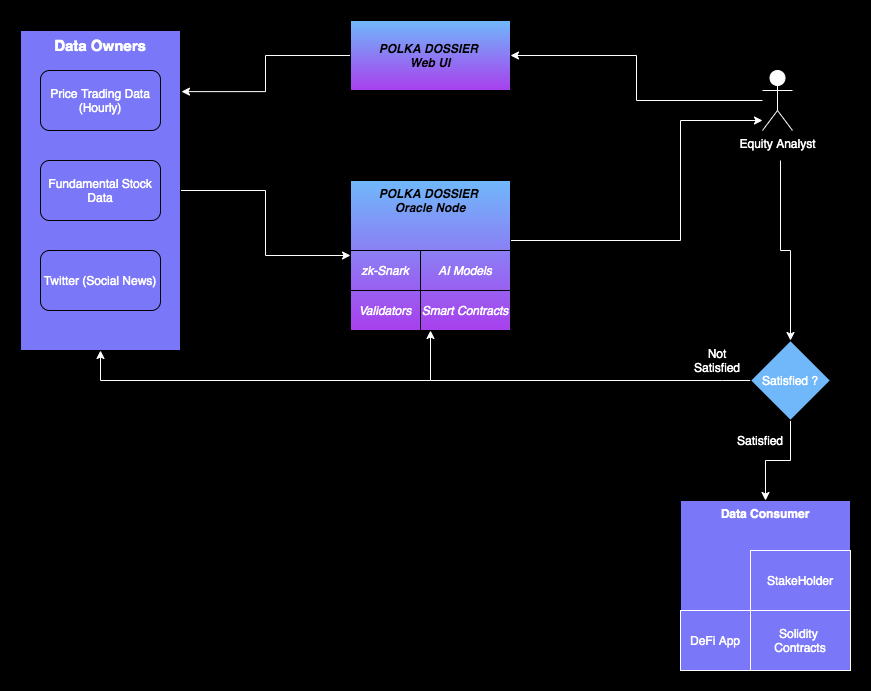

The diagram above was exported from draw.io. Its source (the exported page's mxGraphModel, read from the mxfile embedded in the PNG):
<mxGraphModel dx="946" dy="496" grid="1" gridSize="10" guides="1" tooltips="1" connect="1" arrows="1" fold="1" page="1" pageScale="1" pageWidth="827" pageHeight="1169" background="#000000" math="0" shadow="0">
  <root>
    <mxCell id="0" />
    <mxCell id="1" parent="0" />
    <mxCell id="jCURP9fwaAosw5VoREUO-10" style="edgeStyle=orthogonalEdgeStyle;rounded=0;orthogonalLoop=1;jettySize=auto;html=1;entryX=0;entryY=0.5;entryDx=0;entryDy=0;strokeColor=#FFFFFF;" parent="1" source="jCURP9fwaAosw5VoREUO-5" target="jCURP9fwaAosw5VoREUO-9" edge="1">
      <mxGeometry relative="1" as="geometry" />
    </mxCell>
    <mxCell id="jCURP9fwaAosw5VoREUO-5" value="&lt;b&gt;&lt;font style=&quot;font-size: 15px&quot;&gt;Data Owners&lt;/font&gt;&lt;/b&gt;" style="rounded=0;whiteSpace=wrap;html=1;align=center;verticalAlign=top;fillColor=#7A77F8;fontColor=#FFFFFF;" parent="1" vertex="1">
      <mxGeometry x="110" y="80" width="160" height="320" as="geometry" />
    </mxCell>
    <mxCell id="jCURP9fwaAosw5VoREUO-6" value="Price Trading Data (Hourly)" style="rounded=1;whiteSpace=wrap;html=1;fillColor=#7A77F8;fontColor=#FFFFFF;" parent="1" vertex="1">
      <mxGeometry x="130" y="120" width="120" height="60" as="geometry" />
    </mxCell>
    <mxCell id="jCURP9fwaAosw5VoREUO-7" value="Fundamental Stock Data" style="rounded=1;whiteSpace=wrap;html=1;fillColor=#7A77F8;fontColor=#FFFFFF;" parent="1" vertex="1">
      <mxGeometry x="130" y="210" width="120" height="60" as="geometry" />
    </mxCell>
    <mxCell id="jCURP9fwaAosw5VoREUO-8" value="Twitter (Social News)" style="rounded=1;whiteSpace=wrap;html=1;fillColor=#7A77F8;fontColor=#FFFFFF;" parent="1" vertex="1">
      <mxGeometry x="130" y="300" width="120" height="60" as="geometry" />
    </mxCell>
    <mxCell id="jCURP9fwaAosw5VoREUO-18" style="edgeStyle=orthogonalEdgeStyle;rounded=0;orthogonalLoop=1;jettySize=auto;html=1;exitX=1;exitY=0.5;exitDx=0;exitDy=0;strokeColor=#FFFFFF;" parent="1" source="jCURP9fwaAosw5VoREUO-9" target="jCURP9fwaAosw5VoREUO-11" edge="1">
      <mxGeometry relative="1" as="geometry">
        <mxPoint x="770" y="230" as="targetPoint" />
        <Array as="points">
          <mxPoint x="600" y="290" />
          <mxPoint x="770" y="290" />
          <mxPoint x="770" y="170" />
        </Array>
      </mxGeometry>
    </mxCell>
    <mxCell id="jCURP9fwaAosw5VoREUO-9" value="&lt;i&gt;&lt;b&gt;POLKA DOSSIER&amp;nbsp;&lt;br&gt;Oracle Node&lt;br&gt;&lt;/b&gt;&lt;/i&gt;" style="rounded=0;whiteSpace=wrap;html=1;verticalAlign=top;fillColor=#70B8FA;gradientColor=#A83FED;" parent="1" vertex="1">
      <mxGeometry x="440" y="230" width="160" height="150" as="geometry" />
    </mxCell>
    <mxCell id="jCURP9fwaAosw5VoREUO-16" style="edgeStyle=orthogonalEdgeStyle;rounded=0;orthogonalLoop=1;jettySize=auto;html=1;entryX=1;entryY=0.5;entryDx=0;entryDy=0;strokeColor=#FFFFFF;" parent="1" source="jCURP9fwaAosw5VoREUO-11" target="jCURP9fwaAosw5VoREUO-15" edge="1">
      <mxGeometry relative="1" as="geometry" />
    </mxCell>
    <mxCell id="jCURP9fwaAosw5VoREUO-20" style="edgeStyle=orthogonalEdgeStyle;rounded=0;orthogonalLoop=1;jettySize=auto;html=1;entryX=0.5;entryY=0;entryDx=0;entryDy=0;strokeColor=#FFFFFF;" parent="1" target="jCURP9fwaAosw5VoREUO-19" edge="1">
      <mxGeometry relative="1" as="geometry">
        <mxPoint x="870" y="210" as="sourcePoint" />
      </mxGeometry>
    </mxCell>
    <mxCell id="jCURP9fwaAosw5VoREUO-11" value="Equity Analyst" style="shape=umlActor;verticalLabelPosition=bottom;verticalAlign=top;html=1;outlineConnect=0;fontColor=#FFFFFF;fillColor=#FFFFFF;strokeColor=#FFFFFF;" parent="1" vertex="1">
      <mxGeometry x="852" y="120" width="30" height="60" as="geometry" />
    </mxCell>
    <mxCell id="jCURP9fwaAosw5VoREUO-17" style="edgeStyle=orthogonalEdgeStyle;rounded=0;orthogonalLoop=1;jettySize=auto;html=1;entryX=1.006;entryY=0.191;entryDx=0;entryDy=0;entryPerimeter=0;strokeColor=#FFFFFF;" parent="1" source="jCURP9fwaAosw5VoREUO-15" target="jCURP9fwaAosw5VoREUO-5" edge="1">
      <mxGeometry relative="1" as="geometry" />
    </mxCell>
    <mxCell id="jCURP9fwaAosw5VoREUO-15" value="&lt;i&gt;&lt;b&gt;POLKA DOSSIER&amp;nbsp;&lt;br&gt;Web UI&lt;br&gt;&lt;/b&gt;&lt;/i&gt;" style="rounded=0;whiteSpace=wrap;html=1;fillColor=#70B8FA;gradientColor=#A83FED;" parent="1" vertex="1">
      <mxGeometry x="440" y="70" width="160" height="70" as="geometry" />
    </mxCell>
    <mxCell id="jCURP9fwaAosw5VoREUO-22" value="" style="edgeStyle=orthogonalEdgeStyle;rounded=0;orthogonalLoop=1;jettySize=auto;html=1;strokeColor=#FFFFFF;" parent="1" source="jCURP9fwaAosw5VoREUO-19" target="jCURP9fwaAosw5VoREUO-21" edge="1">
      <mxGeometry relative="1" as="geometry" />
    </mxCell>
    <mxCell id="jCURP9fwaAosw5VoREUO-23" style="edgeStyle=orthogonalEdgeStyle;rounded=0;orthogonalLoop=1;jettySize=auto;html=1;entryX=0.5;entryY=1;entryDx=0;entryDy=0;strokeColor=#FFFFFF;" parent="1" source="jCURP9fwaAosw5VoREUO-19" target="jCURP9fwaAosw5VoREUO-9" edge="1">
      <mxGeometry relative="1" as="geometry">
        <mxPoint x="570" y="380" as="targetPoint" />
        <Array as="points">
          <mxPoint x="812" y="430" />
          <mxPoint x="520" y="430" />
        </Array>
      </mxGeometry>
    </mxCell>
    <mxCell id="jCURP9fwaAosw5VoREUO-19" value="Satisfied ?" style="rhombus;whiteSpace=wrap;html=1;fillColor=#70B8FA;fontColor=#FFFFFF;" parent="1" vertex="1">
      <mxGeometry x="840" y="390" width="80" height="80" as="geometry" />
    </mxCell>
    <mxCell id="jCURP9fwaAosw5VoREUO-21" value="&lt;span&gt;Data Consumer&lt;/span&gt;" style="whiteSpace=wrap;html=1;verticalAlign=top;fillColor=#7A77F8;fontColor=#FFFFFF;fontStyle=1" parent="1" vertex="1">
      <mxGeometry x="770" y="550" width="170" height="170" as="geometry" />
    </mxCell>
    <mxCell id="jCURP9fwaAosw5VoREUO-34" style="edgeStyle=orthogonalEdgeStyle;rounded=0;orthogonalLoop=1;jettySize=auto;html=1;entryX=0.5;entryY=1;entryDx=0;entryDy=0;strokeColor=#FFFFFF;" parent="1" target="jCURP9fwaAosw5VoREUO-5" edge="1">
      <mxGeometry relative="1" as="geometry">
        <mxPoint x="520" y="430" as="sourcePoint" />
      </mxGeometry>
    </mxCell>
    <mxCell id="jCURP9fwaAosw5VoREUO-24" value="&lt;span&gt;&lt;i&gt;Validators&lt;/i&gt;&lt;/span&gt;" style="rounded=0;whiteSpace=wrap;html=1;fillColor=none;fontColor=#FFFFFF;fontStyle=0" parent="1" vertex="1">
      <mxGeometry x="440" y="340" width="70" height="40" as="geometry" />
    </mxCell>
    <mxCell id="jCURP9fwaAosw5VoREUO-25" value="&lt;span&gt;&lt;i&gt;Smart Contracts&lt;/i&gt;&lt;/span&gt;" style="rounded=0;whiteSpace=wrap;html=1;fillColor=none;fontColor=#FFFFFF;fontStyle=0" parent="1" vertex="1">
      <mxGeometry x="510" y="340" width="90" height="40" as="geometry" />
    </mxCell>
    <mxCell id="jCURP9fwaAosw5VoREUO-27" value="Not Satisfied" style="text;html=1;strokeColor=none;fillColor=none;align=center;verticalAlign=middle;whiteSpace=wrap;rounded=0;fontColor=#FFFFFF;" parent="1" vertex="1">
      <mxGeometry x="787" y="400" width="40" height="20" as="geometry" />
    </mxCell>
    <mxCell id="jCURP9fwaAosw5VoREUO-28" value="Satisfied" style="text;html=1;strokeColor=none;fillColor=none;align=center;verticalAlign=middle;whiteSpace=wrap;rounded=0;fontColor=#FFFFFF;" parent="1" vertex="1">
      <mxGeometry x="830" y="480" width="40" height="20" as="geometry" />
    </mxCell>
    <mxCell id="jCURP9fwaAosw5VoREUO-29" value="&lt;span&gt;&lt;i&gt;AI Models&lt;/i&gt;&lt;/span&gt;" style="rounded=0;whiteSpace=wrap;html=1;fillColor=none;fontColor=#FFFFFF;fontStyle=0" parent="1" vertex="1">
      <mxGeometry x="510" y="300" width="90" height="40" as="geometry" />
    </mxCell>
    <mxCell id="jCURP9fwaAosw5VoREUO-30" value="&lt;span&gt;&lt;i&gt;zk-Snark&lt;/i&gt;&lt;/span&gt;" style="rounded=0;whiteSpace=wrap;html=1;fillColor=none;fontColor=#FFFFFF;fontStyle=0" parent="1" vertex="1">
      <mxGeometry x="440" y="300" width="70" height="40" as="geometry" />
    </mxCell>
    <mxCell id="jCURP9fwaAosw5VoREUO-31" value="DeFi App" style="rounded=0;whiteSpace=wrap;html=1;fillColor=#7A77F8;fontColor=#FFFFFF;strokeColor=#FFFFFF;" parent="1" vertex="1">
      <mxGeometry x="770" y="660" width="70" height="60" as="geometry" />
    </mxCell>
    <mxCell id="jCURP9fwaAosw5VoREUO-32" value="Solidity &lt;br&gt;Contracts" style="rounded=0;whiteSpace=wrap;html=1;fillColor=#7A77F8;fontColor=#FFFFFF;strokeColor=#FFFFFF;" parent="1" vertex="1">
      <mxGeometry x="840" y="660" width="100" height="60" as="geometry" />
    </mxCell>
    <mxCell id="jCURP9fwaAosw5VoREUO-33" value="StakeHolder" style="rounded=0;whiteSpace=wrap;html=1;fillColor=#7A77F8;fontColor=#FFFFFF;strokeColor=#FFFFFF;" parent="1" vertex="1">
      <mxGeometry x="840" y="600" width="100" height="60" as="geometry" />
    </mxCell>
  </root>
</mxGraphModel>